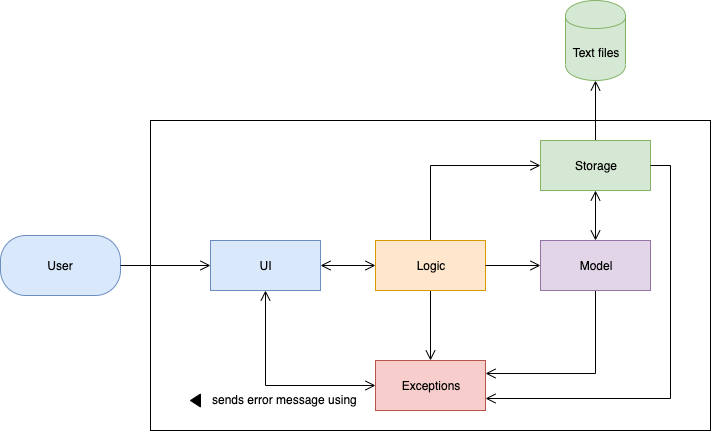

The diagram above was exported from draw.io. Its source (the exported page's mxGraphModel, read from the mxfile embedded in the PNG):
<mxGraphModel dx="946" dy="614" grid="1" gridSize="10" guides="1" tooltips="1" connect="1" arrows="1" fold="1" page="1" pageScale="1" pageWidth="1169" pageHeight="827" background="#FFFFFF" math="0" shadow="0">
  <root>
    <mxCell id="0" />
    <mxCell id="1" parent="0" />
    <mxCell id="3cbt8ntYnmwkdb9MnwWe-2" value="" style="rounded=0;whiteSpace=wrap;html=1;gradientColor=none;fillColor=none;" parent="1" vertex="1">
      <mxGeometry x="320" y="320" width="560" height="310" as="geometry" />
    </mxCell>
    <mxCell id="3cbt8ntYnmwkdb9MnwWe-3" value="UI&lt;span style=&quot;font-family: &amp;#34;helvetica&amp;#34; , &amp;#34;arial&amp;#34; , sans-serif ; font-size: 0px ; white-space: nowrap&quot;&gt;%3CmxGraphModel%3E%3Croot%3E%3CmxCell%20id%3D%220%22%2F%3E%3CmxCell%20id%3D%221%22%20parent%3D%220%22%2F%3E%3CmxCell%20id%3D%222%22%20value%3D%22Logic%22%20style%3D%22rounded%3D0%3BwhiteSpace%3Dwrap%3Bhtml%3D1%3BfillColor%3D%23ffe6cc%3BstrokeColor%3D%23d79b00%3B%22%20vertex%3D%221%22%20parent%3D%221%22%3E%3CmxGeometry%20x%3D%22150%22%20y%3D%22170%22%20width%3D%22110%22%20height%3D%2250%22%20as%3D%22geometry%22%2F%3E%3C%2FmxCell%3E%3C%2Froot%3E%3C%2FmxGraphModel%3E&lt;/span&gt;" style="rounded=0;whiteSpace=wrap;html=1;fillColor=#dae8fc;strokeColor=#6c8ebf;" parent="1" vertex="1">
      <mxGeometry x="380" y="440" width="110" height="50" as="geometry" />
    </mxCell>
    <mxCell id="3cbt8ntYnmwkdb9MnwWe-10" style="edgeStyle=orthogonalEdgeStyle;rounded=0;orthogonalLoop=1;jettySize=auto;html=1;exitX=0.5;exitY=0;exitDx=0;exitDy=0;entryX=0.5;entryY=1;entryDx=0;entryDy=0;endArrow=open;endFill=0;endSize=8;" parent="1" source="3cbt8ntYnmwkdb9MnwWe-5" target="3cbt8ntYnmwkdb9MnwWe-8" edge="1">
      <mxGeometry relative="1" as="geometry" />
    </mxCell>
    <mxCell id="3cbt8ntYnmwkdb9MnwWe-18" style="edgeStyle=orthogonalEdgeStyle;rounded=0;orthogonalLoop=1;jettySize=auto;html=1;exitX=0.5;exitY=1;exitDx=0;exitDy=0;entryX=0.5;entryY=0;entryDx=0;entryDy=0;endArrow=open;endFill=0;startSize=6;endSize=8;" parent="1" source="3cbt8ntYnmwkdb9MnwWe-1" target="3cbt8ntYnmwkdb9MnwWe-7" edge="1">
      <mxGeometry relative="1" as="geometry" />
    </mxCell>
    <mxCell id="3cbt8ntYnmwkdb9MnwWe-5" value="Storage" style="rounded=0;whiteSpace=wrap;html=1;fillColor=#d5e8d4;strokeColor=#82b366;" parent="1" vertex="1">
      <mxGeometry x="710" y="340" width="110" height="50" as="geometry" />
    </mxCell>
    <mxCell id="3cbt8ntYnmwkdb9MnwWe-17" style="edgeStyle=orthogonalEdgeStyle;rounded=0;orthogonalLoop=1;jettySize=auto;html=1;exitX=0.5;exitY=1;exitDx=0;exitDy=0;entryX=1;entryY=0.25;entryDx=0;entryDy=0;endArrow=open;endFill=0;endSize=8;" parent="1" source="3cbt8ntYnmwkdb9MnwWe-6" target="3cbt8ntYnmwkdb9MnwWe-7" edge="1">
      <mxGeometry relative="1" as="geometry" />
    </mxCell>
    <mxCell id="3cbt8ntYnmwkdb9MnwWe-7" value="Exceptions" style="rounded=0;whiteSpace=wrap;html=1;fillColor=#f8cecc;strokeColor=#b85450;" parent="1" vertex="1">
      <mxGeometry x="545" y="560" width="110" height="50" as="geometry" />
    </mxCell>
    <mxCell id="3cbt8ntYnmwkdb9MnwWe-8" value="Text files" style="shape=cylinder;whiteSpace=wrap;html=1;boundedLbl=1;backgroundOutline=1;fillColor=#d5e8d4;strokeColor=#82b366;" parent="1" vertex="1">
      <mxGeometry x="735" y="200" width="60" height="80" as="geometry" />
    </mxCell>
    <mxCell id="3cbt8ntYnmwkdb9MnwWe-9" value="User" style="rounded=1;whiteSpace=wrap;html=1;fillColor=#dae8fc;strokeColor=#6c8ebf;arcSize=42;" parent="1" vertex="1">
      <mxGeometry x="170" y="435" width="120" height="60" as="geometry" />
    </mxCell>
    <mxCell id="EakEeev8UpjHFup7KwbF-10" value="" style="group" parent="1" vertex="1" connectable="0">
      <mxGeometry x="360" y="590" width="180" height="20" as="geometry" />
    </mxCell>
    <mxCell id="EakEeev8UpjHFup7KwbF-4" value="" style="triangle;whiteSpace=wrap;html=1;rotation=-180;fillColor=#000000;" parent="EakEeev8UpjHFup7KwbF-10" vertex="1">
      <mxGeometry y="3.5" width="10" height="13" as="geometry" />
    </mxCell>
    <mxCell id="EakEeev8UpjHFup7KwbF-5" value="sends error message using" style="text;html=1;resizable=0;points=[];autosize=1;align=left;verticalAlign=top;spacingTop=-4;" parent="EakEeev8UpjHFup7KwbF-10" vertex="1">
      <mxGeometry x="20" width="160" height="20" as="geometry" />
    </mxCell>
    <mxCell id="EakEeev8UpjHFup7KwbF-11" value="" style="endArrow=none;startArrow=open;endFill=0;startFill=0;html=1;entryX=1;entryY=0.5;entryDx=0;entryDy=0;exitX=0;exitY=0.5;exitDx=0;exitDy=0;endSize=6;startSize=8;" parent="1" source="3cbt8ntYnmwkdb9MnwWe-3" target="3cbt8ntYnmwkdb9MnwWe-9" edge="1">
      <mxGeometry width="160" relative="1" as="geometry">
        <mxPoint x="405" y="530" as="sourcePoint" />
        <mxPoint x="405" y="485" as="targetPoint" />
      </mxGeometry>
    </mxCell>
    <mxCell id="EakEeev8UpjHFup7KwbF-12" value="" style="endArrow=open;startArrow=open;endFill=0;startFill=0;html=1;entryX=0;entryY=0.5;entryDx=0;entryDy=0;exitX=1;exitY=0.5;exitDx=0;exitDy=0;edgeStyle=orthogonalEdgeStyle;rounded=0;shadow=0;comic=0;endSize=8;startSize=8;" parent="1" source="3cbt8ntYnmwkdb9MnwWe-3" target="3cbt8ntYnmwkdb9MnwWe-1" edge="1">
      <mxGeometry width="160" relative="1" as="geometry">
        <mxPoint x="470" y="500" as="sourcePoint" />
        <mxPoint x="763" y="475" as="targetPoint" />
      </mxGeometry>
    </mxCell>
    <mxCell id="3cbt8ntYnmwkdb9MnwWe-6" value="Model" style="rounded=0;whiteSpace=wrap;html=1;fillColor=#e1d5e7;strokeColor=#9673a6;" parent="1" vertex="1">
      <mxGeometry x="710" y="440" width="110" height="50" as="geometry" />
    </mxCell>
    <mxCell id="bVeXxOQ2AGiOdEUB_zl5-2" style="edgeStyle=orthogonalEdgeStyle;rounded=0;orthogonalLoop=1;jettySize=auto;html=1;exitX=0.5;exitY=0;exitDx=0;exitDy=0;entryX=0;entryY=0.5;entryDx=0;entryDy=0;startArrow=none;startFill=0;startSize=6;endArrow=open;endFill=0;endSize=8;" edge="1" parent="1" source="3cbt8ntYnmwkdb9MnwWe-1" target="3cbt8ntYnmwkdb9MnwWe-5">
      <mxGeometry relative="1" as="geometry" />
    </mxCell>
    <mxCell id="3cbt8ntYnmwkdb9MnwWe-1" value="Logic" style="rounded=0;whiteSpace=wrap;html=1;fillColor=#ffe6cc;strokeColor=#d79b00;" parent="1" vertex="1">
      <mxGeometry x="545" y="440" width="110" height="50" as="geometry" />
    </mxCell>
    <mxCell id="EakEeev8UpjHFup7KwbF-16" value="" style="endArrow=open;startArrow=open;endFill=0;startFill=0;html=1;entryX=0;entryY=0.5;entryDx=0;entryDy=0;exitX=0.5;exitY=1;exitDx=0;exitDy=0;edgeStyle=orthogonalEdgeStyle;rounded=0;shadow=0;comic=0;endSize=8;startSize=8;" parent="1" source="3cbt8ntYnmwkdb9MnwWe-3" target="3cbt8ntYnmwkdb9MnwWe-7" edge="1">
      <mxGeometry width="160" relative="1" as="geometry">
        <mxPoint x="500" y="475" as="sourcePoint" />
        <mxPoint x="555" y="475" as="targetPoint" />
      </mxGeometry>
    </mxCell>
    <mxCell id="EakEeev8UpjHFup7KwbF-17" style="edgeStyle=orthogonalEdgeStyle;rounded=0;orthogonalLoop=1;jettySize=auto;html=1;exitX=1;exitY=0.5;exitDx=0;exitDy=0;entryX=1;entryY=0.75;entryDx=0;entryDy=0;endArrow=open;endFill=0;startSize=6;endSize=8;" parent="1" source="3cbt8ntYnmwkdb9MnwWe-5" target="3cbt8ntYnmwkdb9MnwWe-7" edge="1">
      <mxGeometry relative="1" as="geometry">
        <mxPoint x="775" y="500" as="sourcePoint" />
        <mxPoint x="665" y="583" as="targetPoint" />
      </mxGeometry>
    </mxCell>
    <mxCell id="EakEeev8UpjHFup7KwbF-18" value="" style="endArrow=open;startArrow=open;endFill=0;startFill=0;html=1;entryX=0.5;entryY=0;entryDx=0;entryDy=0;exitX=0.5;exitY=1;exitDx=0;exitDy=0;edgeStyle=orthogonalEdgeStyle;rounded=0;shadow=0;comic=0;endSize=8;startSize=8;" parent="1" source="3cbt8ntYnmwkdb9MnwWe-5" target="3cbt8ntYnmwkdb9MnwWe-6" edge="1">
      <mxGeometry width="160" relative="1" as="geometry">
        <mxPoint x="737.5" y="430" as="sourcePoint" />
        <mxPoint x="792.5" y="430" as="targetPoint" />
      </mxGeometry>
    </mxCell>
    <mxCell id="EakEeev8UpjHFup7KwbF-19" style="edgeStyle=orthogonalEdgeStyle;rounded=0;orthogonalLoop=1;jettySize=auto;html=1;exitX=1;exitY=0.5;exitDx=0;exitDy=0;entryX=0;entryY=0.5;entryDx=0;entryDy=0;endArrow=open;endFill=0;startSize=6;endSize=8;" parent="1" source="3cbt8ntYnmwkdb9MnwWe-1" target="3cbt8ntYnmwkdb9MnwWe-6" edge="1">
      <mxGeometry relative="1" as="geometry">
        <mxPoint x="610" y="500" as="sourcePoint" />
        <mxPoint x="610" y="570" as="targetPoint" />
      </mxGeometry>
    </mxCell>
  </root>
</mxGraphModel>